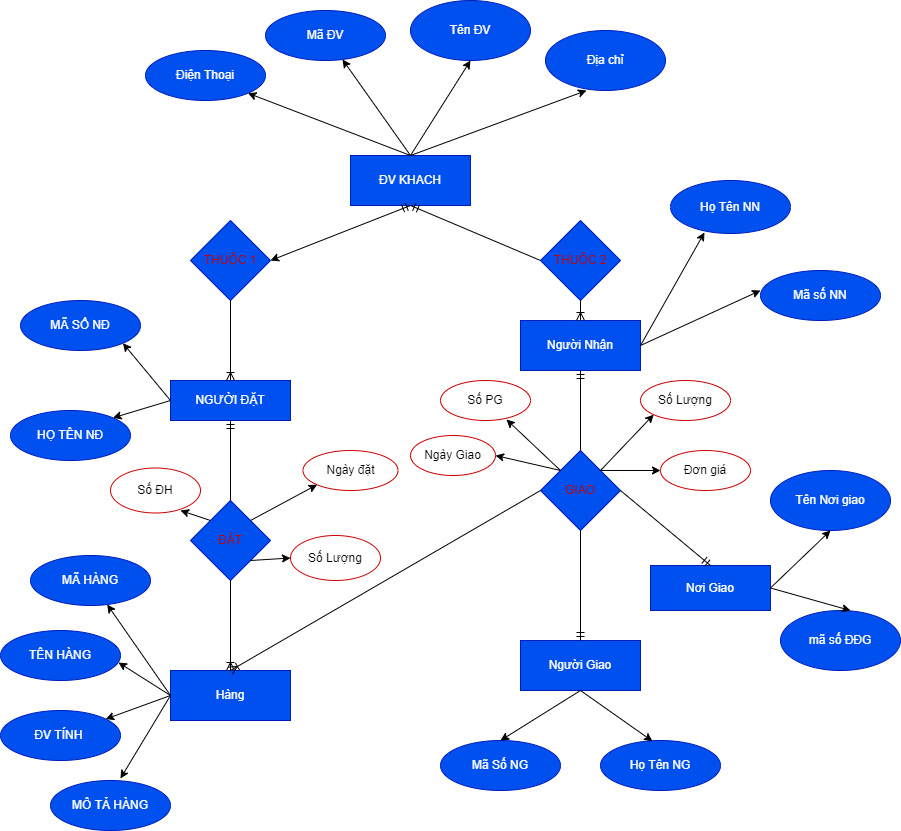

The diagram above was exported from draw.io. Its source (the exported page's mxGraphModel, read from the mxfile embedded in the PNG):
<mxGraphModel dx="1233" dy="1772" grid="1" gridSize="10" guides="1" tooltips="1" connect="1" arrows="1" fold="1" page="1" pageScale="1" pageWidth="850" pageHeight="1100" math="0" shadow="0">
  <root>
    <mxCell id="0" />
    <mxCell id="1" parent="0" />
    <mxCell id="xe9uVQ3MSxJ6fETEmunm-1" value="Mã số NN" style="ellipse;whiteSpace=wrap;html=1;fillColor=#0050ef;fontColor=#ffffff;strokeColor=#001DBC;" vertex="1" parent="1">
      <mxGeometry x="760" y="230" width="120" height="50" as="geometry" />
    </mxCell>
    <mxCell id="xe9uVQ3MSxJ6fETEmunm-2" value="Họ Tên NN" style="ellipse;whiteSpace=wrap;html=1;fillColor=#0050ef;fontColor=#ffffff;strokeColor=#001DBC;" vertex="1" parent="1">
      <mxGeometry x="670" y="140" width="120" height="53" as="geometry" />
    </mxCell>
    <mxCell id="xe9uVQ3MSxJ6fETEmunm-3" value="Địa chỉ" style="ellipse;whiteSpace=wrap;html=1;fillColor=#0050ef;fontColor=#ffffff;strokeColor=#001DBC;" vertex="1" parent="1">
      <mxGeometry x="545" y="-10" width="120" height="60" as="geometry" />
    </mxCell>
    <mxCell id="xe9uVQ3MSxJ6fETEmunm-4" value="Tên ĐV" style="ellipse;whiteSpace=wrap;html=1;fillColor=#0050ef;fontColor=#ffffff;strokeColor=#001DBC;" vertex="1" parent="1">
      <mxGeometry x="410" y="-40" width="120" height="60" as="geometry" />
    </mxCell>
    <mxCell id="xe9uVQ3MSxJ6fETEmunm-5" value="Điện Thoại" style="ellipse;whiteSpace=wrap;html=1;fillColor=#0050ef;fontColor=#ffffff;strokeColor=#001DBC;" vertex="1" parent="1">
      <mxGeometry x="145" y="10" width="120" height="50" as="geometry" />
    </mxCell>
    <mxCell id="xe9uVQ3MSxJ6fETEmunm-6" value="Mã ĐV" style="ellipse;whiteSpace=wrap;html=1;fillColor=#0050ef;fontColor=#ffffff;strokeColor=#001DBC;" vertex="1" parent="1">
      <mxGeometry x="265" y="-30" width="120" height="50" as="geometry" />
    </mxCell>
    <mxCell id="xe9uVQ3MSxJ6fETEmunm-7" value="&lt;font color=&quot;#cc0000&quot;&gt;THUỘC 2&lt;/font&gt;" style="rhombus;whiteSpace=wrap;html=1;fillColor=#0050ef;fontColor=#ffffff;strokeColor=#001DBC;" vertex="1" parent="1">
      <mxGeometry x="540" y="180" width="80" height="80" as="geometry" />
    </mxCell>
    <mxCell id="xe9uVQ3MSxJ6fETEmunm-8" value="ĐV KHACH" style="rounded=0;whiteSpace=wrap;html=1;fillColor=#0050ef;fontColor=#ffffff;strokeColor=#001DBC;" vertex="1" parent="1">
      <mxGeometry x="350" y="115" width="120" height="50" as="geometry" />
    </mxCell>
    <mxCell id="xe9uVQ3MSxJ6fETEmunm-9" value="MÃ HÀNG" style="ellipse;whiteSpace=wrap;html=1;fillColor=#0050ef;fontColor=#ffffff;strokeColor=#001DBC;" vertex="1" parent="1">
      <mxGeometry x="30" y="515" width="120" height="50" as="geometry" />
    </mxCell>
    <mxCell id="xe9uVQ3MSxJ6fETEmunm-10" value="MÔ TẢ HÀNG" style="ellipse;whiteSpace=wrap;html=1;fillColor=#0050ef;fontColor=#ffffff;strokeColor=#001DBC;" vertex="1" parent="1">
      <mxGeometry x="50" y="740" width="120" height="50" as="geometry" />
    </mxCell>
    <mxCell id="xe9uVQ3MSxJ6fETEmunm-11" value="ĐV TÍNH&amp;nbsp;" style="ellipse;whiteSpace=wrap;html=1;fillColor=#0050ef;fontColor=#ffffff;strokeColor=#001DBC;" vertex="1" parent="1">
      <mxGeometry y="670" width="120" height="50" as="geometry" />
    </mxCell>
    <mxCell id="xe9uVQ3MSxJ6fETEmunm-12" value="TÊN HÀNG" style="ellipse;whiteSpace=wrap;html=1;fillColor=#0050ef;fontColor=#ffffff;strokeColor=#001DBC;" vertex="1" parent="1">
      <mxGeometry y="590" width="120" height="50" as="geometry" />
    </mxCell>
    <mxCell id="xe9uVQ3MSxJ6fETEmunm-13" value="HỌ TÊN NĐ" style="ellipse;whiteSpace=wrap;html=1;fillColor=#0050ef;fontColor=#ffffff;strokeColor=#001DBC;" vertex="1" parent="1">
      <mxGeometry x="10" y="370" width="120" height="50" as="geometry" />
    </mxCell>
    <mxCell id="xe9uVQ3MSxJ6fETEmunm-14" value="MÃ SỐ NĐ" style="ellipse;whiteSpace=wrap;html=1;fillColor=#0050ef;fontColor=#ffffff;strokeColor=#001DBC;" vertex="1" parent="1">
      <mxGeometry x="20" y="260" width="120" height="50" as="geometry" />
    </mxCell>
    <mxCell id="xe9uVQ3MSxJ6fETEmunm-15" value="&lt;font color=&quot;#cc0000&quot;&gt;THUỘC 1&lt;/font&gt;" style="rhombus;whiteSpace=wrap;html=1;fillColor=#0050ef;fontColor=#ffffff;strokeColor=#001DBC;" vertex="1" parent="1">
      <mxGeometry x="190" y="180" width="80" height="80" as="geometry" />
    </mxCell>
    <mxCell id="xe9uVQ3MSxJ6fETEmunm-16" value="NGƯỜI ĐẶT" style="rounded=0;whiteSpace=wrap;html=1;fillColor=#0050ef;fontColor=#ffffff;strokeColor=#001DBC;" vertex="1" parent="1">
      <mxGeometry x="170" y="340" width="120" height="40" as="geometry" />
    </mxCell>
    <mxCell id="xe9uVQ3MSxJ6fETEmunm-17" value="&lt;font color=&quot;#cc0000&quot;&gt;ĐẶT&lt;/font&gt;" style="rhombus;whiteSpace=wrap;html=1;fillColor=#0050ef;fontColor=#ffffff;strokeColor=#001DBC;" vertex="1" parent="1">
      <mxGeometry x="190" y="460" width="80" height="80" as="geometry" />
    </mxCell>
    <mxCell id="xe9uVQ3MSxJ6fETEmunm-18" value="Hàng" style="rounded=0;whiteSpace=wrap;html=1;fillColor=#0050ef;fontColor=#ffffff;strokeColor=#001DBC;" vertex="1" parent="1">
      <mxGeometry x="170" y="630" width="120" height="50" as="geometry" />
    </mxCell>
    <mxCell id="xe9uVQ3MSxJ6fETEmunm-19" value="Người Giao" style="rounded=0;whiteSpace=wrap;html=1;fillColor=#0050ef;fontColor=#ffffff;strokeColor=#001DBC;" vertex="1" parent="1">
      <mxGeometry x="520" y="600" width="120" height="50" as="geometry" />
    </mxCell>
    <mxCell id="xe9uVQ3MSxJ6fETEmunm-20" value="Mã Số NG" style="ellipse;whiteSpace=wrap;html=1;fillColor=#0050ef;fontColor=#ffffff;strokeColor=#001DBC;" vertex="1" parent="1">
      <mxGeometry x="440" y="700" width="120" height="50" as="geometry" />
    </mxCell>
    <mxCell id="xe9uVQ3MSxJ6fETEmunm-21" value="Họ Tên NG" style="ellipse;whiteSpace=wrap;html=1;fillColor=#0050ef;fontColor=#ffffff;strokeColor=#001DBC;" vertex="1" parent="1">
      <mxGeometry x="600" y="700" width="120" height="50" as="geometry" />
    </mxCell>
    <mxCell id="xe9uVQ3MSxJ6fETEmunm-22" value="Nơi Giao" style="rounded=0;whiteSpace=wrap;html=1;fillColor=#0050ef;fontColor=#ffffff;strokeColor=#001DBC;" vertex="1" parent="1">
      <mxGeometry x="650" y="525" width="120" height="45" as="geometry" />
    </mxCell>
    <mxCell id="xe9uVQ3MSxJ6fETEmunm-23" value="Tên Nơi giao" style="ellipse;whiteSpace=wrap;html=1;fillColor=#0050ef;fontColor=#ffffff;strokeColor=#001DBC;" vertex="1" parent="1">
      <mxGeometry x="770" y="430" width="120" height="60" as="geometry" />
    </mxCell>
    <mxCell id="xe9uVQ3MSxJ6fETEmunm-24" value="mã số ĐĐG" style="ellipse;whiteSpace=wrap;html=1;fillColor=#0050ef;fontColor=#ffffff;strokeColor=#001DBC;" vertex="1" parent="1">
      <mxGeometry x="780" y="570" width="120" height="60" as="geometry" />
    </mxCell>
    <mxCell id="xe9uVQ3MSxJ6fETEmunm-25" value="&lt;font color=&quot;#cc0000&quot;&gt;GIAO&lt;/font&gt;" style="rhombus;whiteSpace=wrap;html=1;fillColor=#0050ef;fontColor=#ffffff;strokeColor=#001DBC;" vertex="1" parent="1">
      <mxGeometry x="540" y="410" width="80" height="80" as="geometry" />
    </mxCell>
    <mxCell id="xe9uVQ3MSxJ6fETEmunm-26" value="Người Nhận" style="rounded=0;whiteSpace=wrap;html=1;fillColor=#0050ef;fontColor=#ffffff;strokeColor=#001DBC;" vertex="1" parent="1">
      <mxGeometry x="520" y="280" width="120" height="50" as="geometry" />
    </mxCell>
    <mxCell id="xe9uVQ3MSxJ6fETEmunm-27" value="" style="endArrow=classic;html=1;rounded=0;exitX=0.5;exitY=0;exitDx=0;exitDy=0;entryX=0.342;entryY=1;entryDx=0;entryDy=0;entryPerimeter=0;" edge="1" parent="1" source="xe9uVQ3MSxJ6fETEmunm-8" target="xe9uVQ3MSxJ6fETEmunm-3">
      <mxGeometry relative="1" as="geometry">
        <mxPoint x="280" y="360" as="sourcePoint" />
        <mxPoint x="380" y="360" as="targetPoint" />
      </mxGeometry>
    </mxCell>
    <mxCell id="xe9uVQ3MSxJ6fETEmunm-29" value="" style="endArrow=classic;html=1;rounded=0;exitX=0.5;exitY=0;exitDx=0;exitDy=0;entryX=0.5;entryY=1;entryDx=0;entryDy=0;" edge="1" parent="1" source="xe9uVQ3MSxJ6fETEmunm-8" target="xe9uVQ3MSxJ6fETEmunm-4">
      <mxGeometry width="50" height="50" relative="1" as="geometry">
        <mxPoint x="310" y="390" as="sourcePoint" />
        <mxPoint x="360" y="340" as="targetPoint" />
      </mxGeometry>
    </mxCell>
    <mxCell id="xe9uVQ3MSxJ6fETEmunm-30" value="" style="endArrow=classic;html=1;rounded=0;exitX=0.5;exitY=0;exitDx=0;exitDy=0;" edge="1" parent="1" source="xe9uVQ3MSxJ6fETEmunm-8" target="xe9uVQ3MSxJ6fETEmunm-6">
      <mxGeometry width="50" height="50" relative="1" as="geometry">
        <mxPoint x="310" y="390" as="sourcePoint" />
        <mxPoint x="360" y="340" as="targetPoint" />
      </mxGeometry>
    </mxCell>
    <mxCell id="xe9uVQ3MSxJ6fETEmunm-31" value="" style="endArrow=classic;html=1;rounded=0;exitX=0.5;exitY=0;exitDx=0;exitDy=0;entryX=1;entryY=1;entryDx=0;entryDy=0;" edge="1" parent="1" source="xe9uVQ3MSxJ6fETEmunm-8" target="xe9uVQ3MSxJ6fETEmunm-5">
      <mxGeometry width="50" height="50" relative="1" as="geometry">
        <mxPoint x="310" y="390" as="sourcePoint" />
        <mxPoint x="360" y="340" as="targetPoint" />
      </mxGeometry>
    </mxCell>
    <mxCell id="xe9uVQ3MSxJ6fETEmunm-32" value="" style="endArrow=classic;html=1;rounded=0;entryX=1;entryY=0.5;entryDx=0;entryDy=0;exitX=0.5;exitY=1;exitDx=0;exitDy=0;startArrow=ERmandOne;startFill=0;" edge="1" parent="1" source="xe9uVQ3MSxJ6fETEmunm-8" target="xe9uVQ3MSxJ6fETEmunm-15">
      <mxGeometry relative="1" as="geometry">
        <mxPoint x="390" y="200" as="sourcePoint" />
        <mxPoint x="380" y="360" as="targetPoint" />
      </mxGeometry>
    </mxCell>
    <mxCell id="xe9uVQ3MSxJ6fETEmunm-38" value="" style="endArrow=classic;html=1;rounded=0;exitX=0;exitY=0.5;exitDx=0;exitDy=0;entryX=1;entryY=1;entryDx=0;entryDy=0;" edge="1" parent="1" source="xe9uVQ3MSxJ6fETEmunm-16" target="xe9uVQ3MSxJ6fETEmunm-14">
      <mxGeometry width="50" height="50" relative="1" as="geometry">
        <mxPoint x="310" y="390" as="sourcePoint" />
        <mxPoint x="360" y="340" as="targetPoint" />
      </mxGeometry>
    </mxCell>
    <mxCell id="xe9uVQ3MSxJ6fETEmunm-39" value="" style="endArrow=classic;html=1;rounded=0;exitX=0;exitY=0.5;exitDx=0;exitDy=0;entryX=1;entryY=0;entryDx=0;entryDy=0;" edge="1" parent="1" source="xe9uVQ3MSxJ6fETEmunm-16" target="xe9uVQ3MSxJ6fETEmunm-13">
      <mxGeometry width="50" height="50" relative="1" as="geometry">
        <mxPoint x="310" y="390" as="sourcePoint" />
        <mxPoint x="360" y="340" as="targetPoint" />
      </mxGeometry>
    </mxCell>
    <mxCell id="xe9uVQ3MSxJ6fETEmunm-40" value="" style="endArrow=none;html=1;rounded=0;exitX=0.5;exitY=0;exitDx=0;exitDy=0;entryX=0.5;entryY=1;entryDx=0;entryDy=0;startArrow=ERoneToMany;startFill=0;" edge="1" parent="1" source="xe9uVQ3MSxJ6fETEmunm-16" target="xe9uVQ3MSxJ6fETEmunm-15">
      <mxGeometry width="50" height="50" relative="1" as="geometry">
        <mxPoint x="310" y="390" as="sourcePoint" />
        <mxPoint x="360" y="340" as="targetPoint" />
      </mxGeometry>
    </mxCell>
    <mxCell id="xe9uVQ3MSxJ6fETEmunm-42" value="" style="endArrow=none;html=1;rounded=0;entryX=0.5;entryY=0;entryDx=0;entryDy=0;startArrow=ERmandOne;startFill=0;" edge="1" parent="1" target="xe9uVQ3MSxJ6fETEmunm-17">
      <mxGeometry width="50" height="50" relative="1" as="geometry">
        <mxPoint x="230" y="380" as="sourcePoint" />
        <mxPoint x="360" y="340" as="targetPoint" />
      </mxGeometry>
    </mxCell>
    <mxCell id="xe9uVQ3MSxJ6fETEmunm-43" value="" style="endArrow=classic;html=1;rounded=0;exitX=0;exitY=0.5;exitDx=0;exitDy=0;" edge="1" parent="1" source="xe9uVQ3MSxJ6fETEmunm-18" target="xe9uVQ3MSxJ6fETEmunm-9">
      <mxGeometry width="50" height="50" relative="1" as="geometry">
        <mxPoint x="310" y="690" as="sourcePoint" />
        <mxPoint x="360" y="640" as="targetPoint" />
      </mxGeometry>
    </mxCell>
    <mxCell id="xe9uVQ3MSxJ6fETEmunm-44" value="" style="endArrow=classic;html=1;rounded=0;exitX=0;exitY=0.5;exitDx=0;exitDy=0;entryX=0.983;entryY=0.64;entryDx=0;entryDy=0;entryPerimeter=0;" edge="1" parent="1" source="xe9uVQ3MSxJ6fETEmunm-18" target="xe9uVQ3MSxJ6fETEmunm-12">
      <mxGeometry width="50" height="50" relative="1" as="geometry">
        <mxPoint x="310" y="690" as="sourcePoint" />
        <mxPoint x="360" y="640" as="targetPoint" />
      </mxGeometry>
    </mxCell>
    <mxCell id="xe9uVQ3MSxJ6fETEmunm-45" value="" style="endArrow=classic;html=1;rounded=0;exitX=0;exitY=0.5;exitDx=0;exitDy=0;" edge="1" parent="1" source="xe9uVQ3MSxJ6fETEmunm-18" target="xe9uVQ3MSxJ6fETEmunm-11">
      <mxGeometry width="50" height="50" relative="1" as="geometry">
        <mxPoint x="310" y="690" as="sourcePoint" />
        <mxPoint x="360" y="640" as="targetPoint" />
      </mxGeometry>
    </mxCell>
    <mxCell id="xe9uVQ3MSxJ6fETEmunm-46" value="" style="endArrow=classic;html=1;rounded=0;exitX=0;exitY=0.5;exitDx=0;exitDy=0;entryX=0.583;entryY=-0.04;entryDx=0;entryDy=0;entryPerimeter=0;" edge="1" parent="1" source="xe9uVQ3MSxJ6fETEmunm-18" target="xe9uVQ3MSxJ6fETEmunm-10">
      <mxGeometry width="50" height="50" relative="1" as="geometry">
        <mxPoint x="310" y="690" as="sourcePoint" />
        <mxPoint x="360" y="640" as="targetPoint" />
      </mxGeometry>
    </mxCell>
    <mxCell id="xe9uVQ3MSxJ6fETEmunm-47" value="" style="endArrow=classic;html=1;rounded=0;exitX=0.5;exitY=1;exitDx=0;exitDy=0;entryX=0.5;entryY=0;entryDx=0;entryDy=0;" edge="1" parent="1" source="xe9uVQ3MSxJ6fETEmunm-19" target="xe9uVQ3MSxJ6fETEmunm-20">
      <mxGeometry width="50" height="50" relative="1" as="geometry">
        <mxPoint x="310" y="690" as="sourcePoint" />
        <mxPoint x="360" y="640" as="targetPoint" />
      </mxGeometry>
    </mxCell>
    <mxCell id="xe9uVQ3MSxJ6fETEmunm-48" value="" style="endArrow=classic;html=1;rounded=0;entryX=0.433;entryY=0.014;entryDx=0;entryDy=0;entryPerimeter=0;exitX=0.5;exitY=1;exitDx=0;exitDy=0;" edge="1" parent="1" source="xe9uVQ3MSxJ6fETEmunm-19" target="xe9uVQ3MSxJ6fETEmunm-21">
      <mxGeometry width="50" height="50" relative="1" as="geometry">
        <mxPoint x="550" y="660" as="sourcePoint" />
        <mxPoint x="360" y="640" as="targetPoint" />
      </mxGeometry>
    </mxCell>
    <mxCell id="xe9uVQ3MSxJ6fETEmunm-49" value="" style="endArrow=classic;html=1;rounded=0;exitX=1;exitY=0.5;exitDx=0;exitDy=0;entryX=0.5;entryY=1;entryDx=0;entryDy=0;" edge="1" parent="1" source="xe9uVQ3MSxJ6fETEmunm-22" target="xe9uVQ3MSxJ6fETEmunm-23">
      <mxGeometry width="50" height="50" relative="1" as="geometry">
        <mxPoint x="310" y="690" as="sourcePoint" />
        <mxPoint x="360" y="640" as="targetPoint" />
      </mxGeometry>
    </mxCell>
    <mxCell id="xe9uVQ3MSxJ6fETEmunm-50" value="" style="endArrow=classic;html=1;rounded=0;exitX=1;exitY=0.5;exitDx=0;exitDy=0;entryX=0.583;entryY=0;entryDx=0;entryDy=0;entryPerimeter=0;" edge="1" parent="1" source="xe9uVQ3MSxJ6fETEmunm-22" target="xe9uVQ3MSxJ6fETEmunm-24">
      <mxGeometry width="50" height="50" relative="1" as="geometry">
        <mxPoint x="310" y="690" as="sourcePoint" />
        <mxPoint x="360" y="640" as="targetPoint" />
      </mxGeometry>
    </mxCell>
    <mxCell id="xe9uVQ3MSxJ6fETEmunm-51" value="" style="endArrow=classic;html=1;rounded=0;exitX=1;exitY=0.5;exitDx=0;exitDy=0;entryX=0.283;entryY=0.981;entryDx=0;entryDy=0;entryPerimeter=0;" edge="1" parent="1" source="xe9uVQ3MSxJ6fETEmunm-26" target="xe9uVQ3MSxJ6fETEmunm-2">
      <mxGeometry width="50" height="50" relative="1" as="geometry">
        <mxPoint x="310" y="390" as="sourcePoint" />
        <mxPoint x="360" y="340" as="targetPoint" />
      </mxGeometry>
    </mxCell>
    <mxCell id="xe9uVQ3MSxJ6fETEmunm-52" value="" style="endArrow=classic;html=1;rounded=0;exitX=1;exitY=0.5;exitDx=0;exitDy=0;" edge="1" parent="1" source="xe9uVQ3MSxJ6fETEmunm-26">
      <mxGeometry width="50" height="50" relative="1" as="geometry">
        <mxPoint x="310" y="390" as="sourcePoint" />
        <mxPoint x="760" y="250" as="targetPoint" />
        <Array as="points">
          <mxPoint x="760" y="250" />
        </Array>
      </mxGeometry>
    </mxCell>
    <mxCell id="xe9uVQ3MSxJ6fETEmunm-53" value="" style="endArrow=none;html=1;rounded=0;startArrow=ERoneToMany;startFill=0;entryX=0.5;entryY=1;entryDx=0;entryDy=0;exitX=0.5;exitY=0;exitDx=0;exitDy=0;" edge="1" parent="1" source="xe9uVQ3MSxJ6fETEmunm-18" target="xe9uVQ3MSxJ6fETEmunm-17">
      <mxGeometry width="50" height="50" relative="1" as="geometry">
        <mxPoint x="200" y="560" as="sourcePoint" />
        <mxPoint x="230" y="630" as="targetPoint" />
      </mxGeometry>
    </mxCell>
    <mxCell id="xe9uVQ3MSxJ6fETEmunm-54" value="" style="endArrow=none;html=1;rounded=0;exitX=0.5;exitY=0;exitDx=0;exitDy=0;entryX=0;entryY=0.5;entryDx=0;entryDy=0;startArrow=ERoneToMany;startFill=0;" edge="1" parent="1" source="xe9uVQ3MSxJ6fETEmunm-18" target="xe9uVQ3MSxJ6fETEmunm-25">
      <mxGeometry width="50" height="50" relative="1" as="geometry">
        <mxPoint x="310" y="490" as="sourcePoint" />
        <mxPoint x="360" y="440" as="targetPoint" />
      </mxGeometry>
    </mxCell>
    <mxCell id="xe9uVQ3MSxJ6fETEmunm-55" value="" style="endArrow=none;html=1;rounded=0;exitX=0.5;exitY=1;exitDx=0;exitDy=0;startArrow=ERmandOne;startFill=0;entryX=0.5;entryY=0;entryDx=0;entryDy=0;" edge="1" parent="1" source="xe9uVQ3MSxJ6fETEmunm-26" target="xe9uVQ3MSxJ6fETEmunm-25">
      <mxGeometry width="50" height="50" relative="1" as="geometry">
        <mxPoint x="310" y="490" as="sourcePoint" />
        <mxPoint x="560" y="360" as="targetPoint" />
      </mxGeometry>
    </mxCell>
    <mxCell id="xe9uVQ3MSxJ6fETEmunm-56" value="" style="endArrow=none;html=1;rounded=0;exitX=0.5;exitY=1;exitDx=0;exitDy=0;entryX=0;entryY=0.5;entryDx=0;entryDy=0;startArrow=ERmandOne;startFill=0;" edge="1" parent="1" source="xe9uVQ3MSxJ6fETEmunm-8" target="xe9uVQ3MSxJ6fETEmunm-7">
      <mxGeometry width="50" height="50" relative="1" as="geometry">
        <mxPoint x="310" y="490" as="sourcePoint" />
        <mxPoint x="360" y="440" as="targetPoint" />
      </mxGeometry>
    </mxCell>
    <mxCell id="xe9uVQ3MSxJ6fETEmunm-57" value="" style="endArrow=none;html=1;rounded=0;entryX=0.5;entryY=1;entryDx=0;entryDy=0;startArrow=ERoneToMany;startFill=0;exitX=0.5;exitY=0;exitDx=0;exitDy=0;" edge="1" parent="1" source="xe9uVQ3MSxJ6fETEmunm-26" target="xe9uVQ3MSxJ6fETEmunm-7">
      <mxGeometry width="50" height="50" relative="1" as="geometry">
        <mxPoint x="490" y="260" as="sourcePoint" />
        <mxPoint x="360" y="440" as="targetPoint" />
      </mxGeometry>
    </mxCell>
    <mxCell id="xe9uVQ3MSxJ6fETEmunm-58" value="" style="endArrow=none;html=1;rounded=0;entryX=1;entryY=0.5;entryDx=0;entryDy=0;startArrow=ERmandOne;startFill=0;exitX=0.5;exitY=0;exitDx=0;exitDy=0;" edge="1" parent="1" source="xe9uVQ3MSxJ6fETEmunm-22" target="xe9uVQ3MSxJ6fETEmunm-25">
      <mxGeometry width="50" height="50" relative="1" as="geometry">
        <mxPoint x="630" y="490" as="sourcePoint" />
        <mxPoint x="360" y="440" as="targetPoint" />
      </mxGeometry>
    </mxCell>
    <mxCell id="xe9uVQ3MSxJ6fETEmunm-59" value="" style="endArrow=none;html=1;rounded=0;entryX=0.5;entryY=1;entryDx=0;entryDy=0;startArrow=ERmandOne;startFill=0;exitX=0.5;exitY=0;exitDx=0;exitDy=0;" edge="1" parent="1" source="xe9uVQ3MSxJ6fETEmunm-19" target="xe9uVQ3MSxJ6fETEmunm-25">
      <mxGeometry width="50" height="50" relative="1" as="geometry">
        <mxPoint x="540" y="510" as="sourcePoint" />
        <mxPoint x="360" y="440" as="targetPoint" />
      </mxGeometry>
    </mxCell>
    <mxCell id="xe9uVQ3MSxJ6fETEmunm-60" value="Số Lượng" style="ellipse;whiteSpace=wrap;html=1;strokeColor=#CC0000;" vertex="1" parent="1">
      <mxGeometry x="290" y="495" width="90" height="45" as="geometry" />
    </mxCell>
    <mxCell id="xe9uVQ3MSxJ6fETEmunm-61" value="Ngày đặt" style="ellipse;whiteSpace=wrap;html=1;strokeColor=#CC0000;" vertex="1" parent="1">
      <mxGeometry x="302.5" y="410" width="95" height="40" as="geometry" />
    </mxCell>
    <mxCell id="xe9uVQ3MSxJ6fETEmunm-62" value="&lt;span style=&quot;background-color: rgb(255 , 255 , 255)&quot;&gt;Số ĐH&lt;/span&gt;" style="ellipse;whiteSpace=wrap;html=1;strokeColor=#CC0000;" vertex="1" parent="1">
      <mxGeometry x="110" y="427.5" width="90" height="45" as="geometry" />
    </mxCell>
    <mxCell id="xe9uVQ3MSxJ6fETEmunm-63" value="" style="endArrow=classic;html=1;rounded=0;exitX=0;exitY=0;exitDx=0;exitDy=0;" edge="1" parent="1" source="xe9uVQ3MSxJ6fETEmunm-17">
      <mxGeometry width="50" height="50" relative="1" as="geometry">
        <mxPoint x="310" y="590" as="sourcePoint" />
        <mxPoint x="180" y="470" as="targetPoint" />
      </mxGeometry>
    </mxCell>
    <mxCell id="xe9uVQ3MSxJ6fETEmunm-64" value="" style="endArrow=classic;html=1;rounded=0;exitX=1;exitY=0;exitDx=0;exitDy=0;entryX=0;entryY=1;entryDx=0;entryDy=0;" edge="1" parent="1" source="xe9uVQ3MSxJ6fETEmunm-17" target="xe9uVQ3MSxJ6fETEmunm-61">
      <mxGeometry width="50" height="50" relative="1" as="geometry">
        <mxPoint x="310" y="590" as="sourcePoint" />
        <mxPoint x="360" y="540" as="targetPoint" />
      </mxGeometry>
    </mxCell>
    <mxCell id="xe9uVQ3MSxJ6fETEmunm-65" value="" style="endArrow=classic;html=1;rounded=0;exitX=1;exitY=1;exitDx=0;exitDy=0;entryX=0;entryY=0.5;entryDx=0;entryDy=0;" edge="1" parent="1" source="xe9uVQ3MSxJ6fETEmunm-17" target="xe9uVQ3MSxJ6fETEmunm-60">
      <mxGeometry width="50" height="50" relative="1" as="geometry">
        <mxPoint x="310" y="590" as="sourcePoint" />
        <mxPoint x="360" y="540" as="targetPoint" />
      </mxGeometry>
    </mxCell>
    <mxCell id="xe9uVQ3MSxJ6fETEmunm-66" value="Đơn giá" style="ellipse;whiteSpace=wrap;html=1;strokeColor=#CC0000;" vertex="1" parent="1">
      <mxGeometry x="660" y="410" width="90" height="40" as="geometry" />
    </mxCell>
    <mxCell id="xe9uVQ3MSxJ6fETEmunm-67" value="Ngày Giao" style="ellipse;whiteSpace=wrap;html=1;strokeColor=#CC0000;" vertex="1" parent="1">
      <mxGeometry x="410" y="395" width="85" height="40" as="geometry" />
    </mxCell>
    <mxCell id="xe9uVQ3MSxJ6fETEmunm-68" value="Số Lượng" style="ellipse;whiteSpace=wrap;html=1;strokeColor=#CC0000;" vertex="1" parent="1">
      <mxGeometry x="640" y="340" width="90" height="40" as="geometry" />
    </mxCell>
    <mxCell id="xe9uVQ3MSxJ6fETEmunm-69" value="Số PG" style="ellipse;whiteSpace=wrap;html=1;strokeColor=#CC0000;" vertex="1" parent="1">
      <mxGeometry x="440" y="340" width="90" height="40" as="geometry" />
    </mxCell>
    <mxCell id="xe9uVQ3MSxJ6fETEmunm-70" value="" style="endArrow=classic;html=1;rounded=0;exitX=0;exitY=0;exitDx=0;exitDy=0;entryX=1;entryY=0.5;entryDx=0;entryDy=0;" edge="1" parent="1" source="xe9uVQ3MSxJ6fETEmunm-25" target="xe9uVQ3MSxJ6fETEmunm-67">
      <mxGeometry width="50" height="50" relative="1" as="geometry">
        <mxPoint x="310" y="490" as="sourcePoint" />
        <mxPoint x="360" y="440" as="targetPoint" />
      </mxGeometry>
    </mxCell>
    <mxCell id="xe9uVQ3MSxJ6fETEmunm-71" value="" style="endArrow=classic;html=1;rounded=0;entryX=0.733;entryY=0.975;entryDx=0;entryDy=0;entryPerimeter=0;" edge="1" parent="1" target="xe9uVQ3MSxJ6fETEmunm-69">
      <mxGeometry width="50" height="50" relative="1" as="geometry">
        <mxPoint x="560" y="430" as="sourcePoint" />
        <mxPoint x="360" y="440" as="targetPoint" />
      </mxGeometry>
    </mxCell>
    <mxCell id="xe9uVQ3MSxJ6fETEmunm-72" value="" style="endArrow=classic;html=1;rounded=0;exitX=1;exitY=0;exitDx=0;exitDy=0;entryX=0;entryY=1;entryDx=0;entryDy=0;" edge="1" parent="1" source="xe9uVQ3MSxJ6fETEmunm-25" target="xe9uVQ3MSxJ6fETEmunm-68">
      <mxGeometry width="50" height="50" relative="1" as="geometry">
        <mxPoint x="310" y="490" as="sourcePoint" />
        <mxPoint x="360" y="440" as="targetPoint" />
      </mxGeometry>
    </mxCell>
    <mxCell id="xe9uVQ3MSxJ6fETEmunm-73" value="" style="endArrow=classic;html=1;rounded=0;exitX=1;exitY=0;exitDx=0;exitDy=0;" edge="1" parent="1" source="xe9uVQ3MSxJ6fETEmunm-25" target="xe9uVQ3MSxJ6fETEmunm-66">
      <mxGeometry width="50" height="50" relative="1" as="geometry">
        <mxPoint x="310" y="490" as="sourcePoint" />
        <mxPoint x="360" y="440" as="targetPoint" />
      </mxGeometry>
    </mxCell>
  </root>
</mxGraphModel>